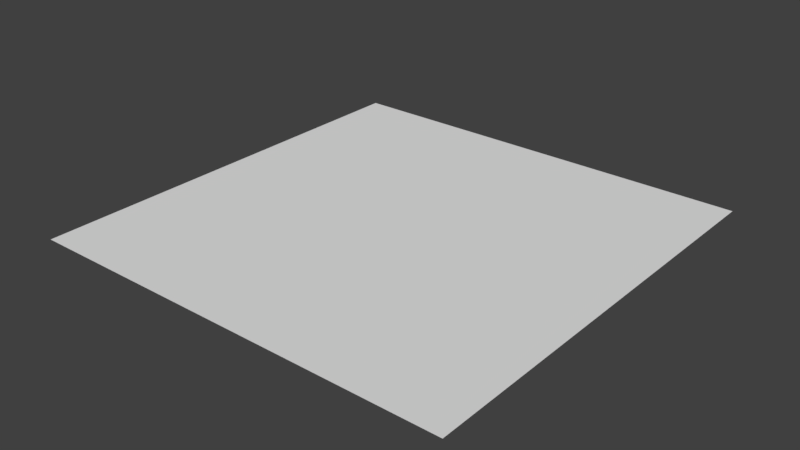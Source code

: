 # Source: Floor.blend  (saved by Blender 2.77.0; exported with 4.5.12 LTS)
import bpy
from mathutils import Matrix  # noqa: F401  (used for matrix-valued properties, if any)

bpy.ops.wm.read_factory_settings(use_empty=True)
scene = bpy.context.scene
scene.name = 'Scene'

# ---- collections
col_collection_1 = bpy.data.collections.new('Collection 1'); scene.collection.children.link(col_collection_1)

# ---- world
world_world = bpy.data.worlds.new('World'); scene.world = world_world
world_world.color = (0.05088, 0.05088, 0.05088)
world_world.use_sun_shadow = False
world_world.sun_shadow_jitter_overblur = 0.0
world_world.cycles.sampling_method = 'MANUAL'

# ---- meshes
me_plane_001 = bpy.data.meshes.new('Plane.001')
me_plane_001.from_pydata([(-1.0, -1.0, 0.0), (1.0, -1.0, 0.0), (-1.0, 1.0, 0.0), (1.0, 1.0, 0.0), (-1.0, 0.0, 0.0), (0.0, -1.0, 0.0), (1.0, 0.0, 0.0), (0.0, 1.0, 0.0), (0.0, 0.0, 0.0)], [], [(8, 6, 3, 7), (4, 8, 7, 2), (0, 5, 8, 4), (5, 1, 6, 8)])
_uv = me_plane_001.uv_layers.new(name='UVMap')
_uv.uv.foreach_set('vector', [0.5, 0.5, 0.9999, 0.5, 0.9999, 0.9999, 0.5, 0.9999, 0.0001, 0.5, 0.5, 0.5, 0.5, 0.9999, 9.998e-05, 0.9999, 0.0001001, 9.998e-05, 0.5, 9.998e-05, 0.5, 0.5, 0.0001, 0.5, 0.5, 9.998e-05, 0.9999, 9.998e-05, 0.9999, 0.5, 0.5, 0.5])
me_plane_001.use_remesh_preserve_volume = False
me_plane_001.use_remesh_preserve_attributes = False
me_plane_001.use_mirror_vertex_groups = False
me_plane_001.update()

# ---- objects
ob_plane = bpy.data.objects.new('Plane', me_plane_001)

# ---- transforms, parenting, visibility, modifiers, constraints
ob_plane.location = (0.0, 0.0, 0.0)
ob_plane.scale = (0.5, 0.5, 1.0)
ob_plane.lock_location = (True, True, True)
ob_plane.lineart.crease_threshold = 0.0

# ---- collection membership
col_collection_1.objects.link(ob_plane)

# ---- scene / render settings (as saved in the file)
scene.frame_start = 1; scene.frame_end = 250; scene.frame_set(1)
scene.render.engine = 'CYCLES'
scene.render.resolution_percentage = 50
scene.render.dither_intensity = 0.0
scene.cycles.use_denoising = False
scene.cycles.samples = 128
scene.cycles.sampling_pattern = 'TABULATED_SOBOL'
scene.cycles.light_sampling_threshold = 0.0
scene.cycles.use_adaptive_sampling = False
scene.cycles.use_light_tree = False
scene.cycles.blur_glossy = 0.0
scene.cycles.sample_clamp_indirect = 0.0
scene.view_settings.view_transform = 'Standard'
bpy.context.view_layer.update()

# ---- added for rendering (the .blend has no active camera and no usable light): camera, sun
cam_auto = bpy.data.cameras.new('AutoCamera')
cam_auto.lens = 50.0
cam_auto.sensor_width = 36.0
cam_auto.clip_end = 1000.0
ob_auto_camera = bpy.data.objects.new('AutoCamera', cam_auto)
scene.collection.objects.link(ob_auto_camera)
ob_auto_camera.location = (1.30847, -1.57016, 1.04677)
ob_auto_camera.rotation_euler = (1.09748, -7.21219e-08, 0.694738)
scene.camera = ob_auto_camera
light_auto_sun = bpy.data.lights.new('AutoSun', 'SUN')
light_auto_sun.energy = 3.0
light_auto_sun.angle = 0.0523599
ob_auto_sun = bpy.data.objects.new('AutoSun', light_auto_sun)
scene.collection.objects.link(ob_auto_sun)
ob_auto_sun.rotation_euler = (0.872665, 0.174533, 0.523599)
bpy.context.view_layer.update()
